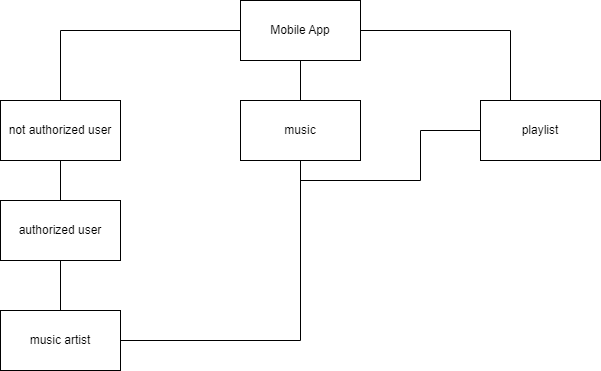

The diagram above was exported from draw.io. Its source (the exported page's mxGraphModel, read from the mxfile embedded in the PNG):
<mxGraphModel dx="1020" dy="542" grid="1" gridSize="10" guides="1" tooltips="1" connect="1" arrows="1" fold="1" page="1" pageScale="1" pageWidth="827" pageHeight="1169" math="0" shadow="0">
  <root>
    <mxCell id="0" />
    <mxCell id="1" parent="0" />
    <mxCell id="xAbCW_T_Chis5i3ZNQ1C-5" style="edgeStyle=orthogonalEdgeStyle;rounded=0;orthogonalLoop=1;jettySize=auto;html=1;entryX=0.5;entryY=0;entryDx=0;entryDy=0;endArrow=none;endFill=0;" parent="1" source="xAbCW_T_Chis5i3ZNQ1C-1" target="xAbCW_T_Chis5i3ZNQ1C-2" edge="1">
      <mxGeometry relative="1" as="geometry" />
    </mxCell>
    <mxCell id="xAbCW_T_Chis5i3ZNQ1C-6" style="edgeStyle=orthogonalEdgeStyle;rounded=0;orthogonalLoop=1;jettySize=auto;html=1;endArrow=none;endFill=0;" parent="1" source="xAbCW_T_Chis5i3ZNQ1C-1" target="xAbCW_T_Chis5i3ZNQ1C-3" edge="1">
      <mxGeometry relative="1" as="geometry" />
    </mxCell>
    <mxCell id="xAbCW_T_Chis5i3ZNQ1C-7" style="edgeStyle=orthogonalEdgeStyle;rounded=0;orthogonalLoop=1;jettySize=auto;html=1;entryX=0.25;entryY=0;entryDx=0;entryDy=0;endArrow=none;endFill=0;" parent="1" source="xAbCW_T_Chis5i3ZNQ1C-1" target="xAbCW_T_Chis5i3ZNQ1C-4" edge="1">
      <mxGeometry relative="1" as="geometry" />
    </mxCell>
    <mxCell id="xAbCW_T_Chis5i3ZNQ1C-1" value="Mobile App" style="rounded=0;whiteSpace=wrap;html=1;" parent="1" vertex="1">
      <mxGeometry x="380" y="70" width="120" height="60" as="geometry" />
    </mxCell>
    <mxCell id="xAbCW_T_Chis5i3ZNQ1C-11" style="edgeStyle=orthogonalEdgeStyle;rounded=0;orthogonalLoop=1;jettySize=auto;html=1;entryX=0.5;entryY=0;entryDx=0;entryDy=0;endArrow=none;endFill=0;" parent="1" source="xAbCW_T_Chis5i3ZNQ1C-2" target="xAbCW_T_Chis5i3ZNQ1C-9" edge="1">
      <mxGeometry relative="1" as="geometry" />
    </mxCell>
    <mxCell id="xAbCW_T_Chis5i3ZNQ1C-2" value="not authorized user" style="rounded=0;whiteSpace=wrap;html=1;" parent="1" vertex="1">
      <mxGeometry x="140" y="170" width="120" height="60" as="geometry" />
    </mxCell>
    <mxCell id="xAbCW_T_Chis5i3ZNQ1C-3" value="music" style="rounded=0;whiteSpace=wrap;html=1;" parent="1" vertex="1">
      <mxGeometry x="380" y="170" width="120" height="60" as="geometry" />
    </mxCell>
    <mxCell id="xAbCW_T_Chis5i3ZNQ1C-8" style="edgeStyle=orthogonalEdgeStyle;rounded=0;orthogonalLoop=1;jettySize=auto;html=1;entryX=0.5;entryY=1;entryDx=0;entryDy=0;endArrow=none;endFill=0;" parent="1" source="xAbCW_T_Chis5i3ZNQ1C-4" target="xAbCW_T_Chis5i3ZNQ1C-3" edge="1">
      <mxGeometry relative="1" as="geometry" />
    </mxCell>
    <mxCell id="xAbCW_T_Chis5i3ZNQ1C-4" value="playlist" style="rounded=0;whiteSpace=wrap;html=1;" parent="1" vertex="1">
      <mxGeometry x="620" y="170" width="120" height="60" as="geometry" />
    </mxCell>
    <mxCell id="xAbCW_T_Chis5i3ZNQ1C-9" value="authorized user" style="rounded=0;whiteSpace=wrap;html=1;" parent="1" vertex="1">
      <mxGeometry x="140" y="270" width="120" height="60" as="geometry" />
    </mxCell>
    <mxCell id="xAbCW_T_Chis5i3ZNQ1C-14" style="edgeStyle=orthogonalEdgeStyle;rounded=0;orthogonalLoop=1;jettySize=auto;html=1;entryX=0.5;entryY=1;entryDx=0;entryDy=0;endArrow=none;endFill=0;" parent="1" source="xAbCW_T_Chis5i3ZNQ1C-10" target="xAbCW_T_Chis5i3ZNQ1C-9" edge="1">
      <mxGeometry relative="1" as="geometry" />
    </mxCell>
    <mxCell id="xAbCW_T_Chis5i3ZNQ1C-16" style="edgeStyle=orthogonalEdgeStyle;rounded=0;orthogonalLoop=1;jettySize=auto;html=1;endArrow=none;endFill=0;" parent="1" source="xAbCW_T_Chis5i3ZNQ1C-10" target="xAbCW_T_Chis5i3ZNQ1C-3" edge="1">
      <mxGeometry relative="1" as="geometry" />
    </mxCell>
    <mxCell id="xAbCW_T_Chis5i3ZNQ1C-10" value="music artist" style="rounded=0;whiteSpace=wrap;html=1;" parent="1" vertex="1">
      <mxGeometry x="140" y="380" width="120" height="60" as="geometry" />
    </mxCell>
  </root>
</mxGraphModel>